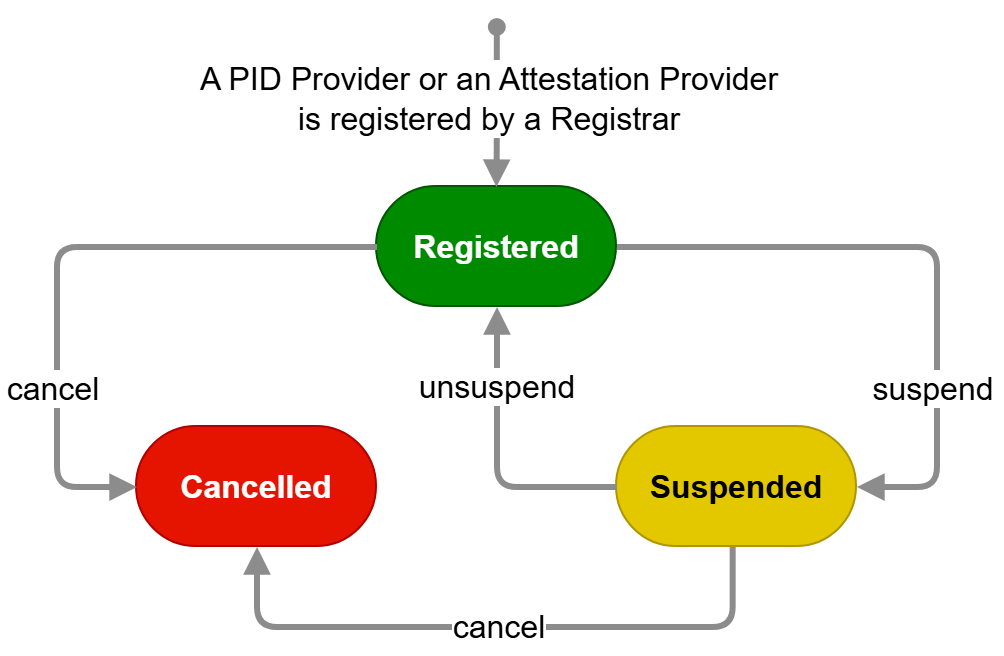

The diagram above was exported from draw.io. Its source (the exported page's mxGraphModel, read from the mxfile embedded in the PNG):
<mxGraphModel dx="810" dy="449" grid="1" gridSize="10" guides="1" tooltips="1" connect="1" arrows="1" fold="1" page="1" pageScale="1" pageWidth="850" pageHeight="1100" math="0" shadow="0">
  <root>
    <mxCell id="0" />
    <mxCell id="1" parent="0" />
    <mxCell id="xPVAkh8Ksko-M2C2wA4D-2" value="Registered" style="rounded=1;whiteSpace=wrap;html=1;arcSize=50;fillColor=#008a00;fontColor=#ffffff;strokeColor=#005700;fontStyle=1;fontSize=16;" parent="1" vertex="1">
      <mxGeometry x="320" y="240" width="120" height="60" as="geometry" />
    </mxCell>
    <mxCell id="xPVAkh8Ksko-M2C2wA4D-3" value="Suspended" style="rounded=1;whiteSpace=wrap;html=1;arcSize=50;fontFamily=Helvetica;fillColor=#e3c800;fontColor=#000000;strokeColor=#B09500;fontStyle=1;fontSize=16;" parent="1" vertex="1">
      <mxGeometry x="440" y="360" width="120" height="60" as="geometry" />
    </mxCell>
    <mxCell id="xPVAkh8Ksko-M2C2wA4D-4" value="Cancelled" style="rounded=1;whiteSpace=wrap;html=1;arcSize=50;fontFamily=Helvetica;fillColor=#e51400;fontColor=#ffffff;strokeColor=#B20000;fontStyle=1;fontSize=16;" parent="1" vertex="1">
      <mxGeometry x="200" y="360" width="120" height="60" as="geometry" />
    </mxCell>
    <mxCell id="xPVAkh8Ksko-M2C2wA4D-5" value="" style="endArrow=block;html=1;rounded=1;strokeWidth=3;endFill=1;strokeColor=light-dark(#8c8c8c, #ededed);entryX=0;entryY=0.5;entryDx=0;entryDy=0;edgeStyle=orthogonalEdgeStyle;exitX=0;exitY=0.5;exitDx=0;exitDy=0;startArrow=none;startFill=0;" parent="1" source="xPVAkh8Ksko-M2C2wA4D-2" target="xPVAkh8Ksko-M2C2wA4D-4" edge="1">
      <mxGeometry width="50" height="50" relative="1" as="geometry">
        <mxPoint x="190" y="270" as="sourcePoint" />
        <mxPoint x="240" y="220" as="targetPoint" />
        <Array as="points">
          <mxPoint x="160" y="270" />
          <mxPoint x="160" y="390" />
        </Array>
      </mxGeometry>
    </mxCell>
    <mxCell id="xPVAkh8Ksko-M2C2wA4D-6" value="cancel" style="edgeLabel;html=1;align=center;verticalAlign=middle;resizable=0;points=[];fontSize=16;fontStyle=0" parent="xPVAkh8Ksko-M2C2wA4D-5" vertex="1" connectable="0">
      <mxGeometry x="0.2625" y="-2" relative="1" as="geometry">
        <mxPoint y="28" as="offset" />
      </mxGeometry>
    </mxCell>
    <mxCell id="xPVAkh8Ksko-M2C2wA4D-7" value="" style="endArrow=block;html=1;rounded=1;strokeWidth=3;endFill=1;strokeColor=light-dark(#8c8c8c, #ededed);edgeStyle=orthogonalEdgeStyle;exitX=0;exitY=0.5;exitDx=0;exitDy=0;entryX=0.5;entryY=1;entryDx=0;entryDy=0;startArrow=none;startFill=0;" parent="1" source="xPVAkh8Ksko-M2C2wA4D-3" target="xPVAkh8Ksko-M2C2wA4D-2" edge="1">
      <mxGeometry width="50" height="50" relative="1" as="geometry">
        <mxPoint x="510" y="370" as="sourcePoint" />
        <mxPoint x="380" y="310" as="targetPoint" />
        <Array as="points">
          <mxPoint x="380" y="390" />
        </Array>
      </mxGeometry>
    </mxCell>
    <mxCell id="xPVAkh8Ksko-M2C2wA4D-8" value="unsuspend" style="edgeLabel;html=1;align=center;verticalAlign=middle;resizable=0;points=[];fontSize=16;fontStyle=0" parent="xPVAkh8Ksko-M2C2wA4D-7" vertex="1" connectable="0">
      <mxGeometry x="0.2625" y="-2" relative="1" as="geometry">
        <mxPoint x="-2" y="-15" as="offset" />
      </mxGeometry>
    </mxCell>
    <mxCell id="xPVAkh8Ksko-M2C2wA4D-9" value="" style="endArrow=block;html=1;rounded=1;strokeWidth=3;endFill=1;strokeColor=light-dark(#8c8c8c, #ededed);entryX=1;entryY=0.5;entryDx=0;entryDy=0;edgeStyle=orthogonalEdgeStyle;exitX=1;exitY=0.5;exitDx=0;exitDy=0;startArrow=none;startFill=0;" parent="1" source="xPVAkh8Ksko-M2C2wA4D-2" target="xPVAkh8Ksko-M2C2wA4D-3" edge="1">
      <mxGeometry width="50" height="50" relative="1" as="geometry">
        <mxPoint x="420" y="290" as="sourcePoint" />
        <mxPoint x="300" y="410" as="targetPoint" />
        <Array as="points">
          <mxPoint x="600" y="270" />
          <mxPoint x="600" y="390" />
        </Array>
      </mxGeometry>
    </mxCell>
    <mxCell id="xPVAkh8Ksko-M2C2wA4D-10" value="suspend" style="edgeLabel;html=1;align=center;verticalAlign=middle;resizable=0;points=[];fontSize=16;fontStyle=0" parent="xPVAkh8Ksko-M2C2wA4D-9" vertex="1" connectable="0">
      <mxGeometry x="0.2625" y="-2" relative="1" as="geometry">
        <mxPoint y="28" as="offset" />
      </mxGeometry>
    </mxCell>
    <mxCell id="xPVAkh8Ksko-M2C2wA4D-11" value="" style="endArrow=block;html=1;rounded=1;strokeWidth=3;endFill=1;strokeColor=light-dark(#8c8c8c, #ededed);entryX=0.5;entryY=1;entryDx=0;entryDy=0;edgeStyle=orthogonalEdgeStyle;exitX=0.482;exitY=1;exitDx=0;exitDy=0;exitPerimeter=0;startArrow=none;startFill=0;" parent="1" source="xPVAkh8Ksko-M2C2wA4D-3" target="xPVAkh8Ksko-M2C2wA4D-4" edge="1">
      <mxGeometry width="50" height="50" relative="1" as="geometry">
        <mxPoint x="480" y="460" as="sourcePoint" />
        <mxPoint x="360" y="580" as="targetPoint" />
        <Array as="points">
          <mxPoint x="498" y="460" />
          <mxPoint x="260" y="460" />
        </Array>
      </mxGeometry>
    </mxCell>
    <mxCell id="xPVAkh8Ksko-M2C2wA4D-12" value="cancel" style="edgeLabel;html=1;align=center;verticalAlign=middle;resizable=0;points=[];fontSize=16;fontStyle=0" parent="xPVAkh8Ksko-M2C2wA4D-11" vertex="1" connectable="0">
      <mxGeometry x="0.2625" y="-2" relative="1" as="geometry">
        <mxPoint x="43" y="2" as="offset" />
      </mxGeometry>
    </mxCell>
    <mxCell id="xPVAkh8Ksko-M2C2wA4D-15" value="" style="endArrow=block;html=1;rounded=1;strokeWidth=3;endFill=1;strokeColor=light-dark(#8c8c8c, #ededed);edgeStyle=orthogonalEdgeStyle;entryX=0.5;entryY=0;entryDx=0;entryDy=0;startArrow=oval;startFill=1;" parent="1" edge="1">
      <mxGeometry width="50" height="50" relative="1" as="geometry">
        <mxPoint x="379.91" y="160" as="sourcePoint" />
        <mxPoint x="379.71000000000004" y="240" as="targetPoint" />
        <Array as="points">
          <mxPoint x="379.71000000000004" y="220" />
          <mxPoint x="379.71000000000004" y="220" />
        </Array>
      </mxGeometry>
    </mxCell>
    <mxCell id="xPVAkh8Ksko-M2C2wA4D-16" value="A PID Provider or an Attestation Provider&lt;div&gt;is registered by a Registrar&lt;/div&gt;" style="edgeLabel;html=1;align=center;verticalAlign=middle;resizable=0;points=[];fontSize=16;fontStyle=0" parent="xPVAkh8Ksko-M2C2wA4D-15" vertex="1" connectable="0">
      <mxGeometry x="0.2625" y="-2" relative="1" as="geometry">
        <mxPoint x="-2" y="-15" as="offset" />
      </mxGeometry>
    </mxCell>
  </root>
</mxGraphModel>